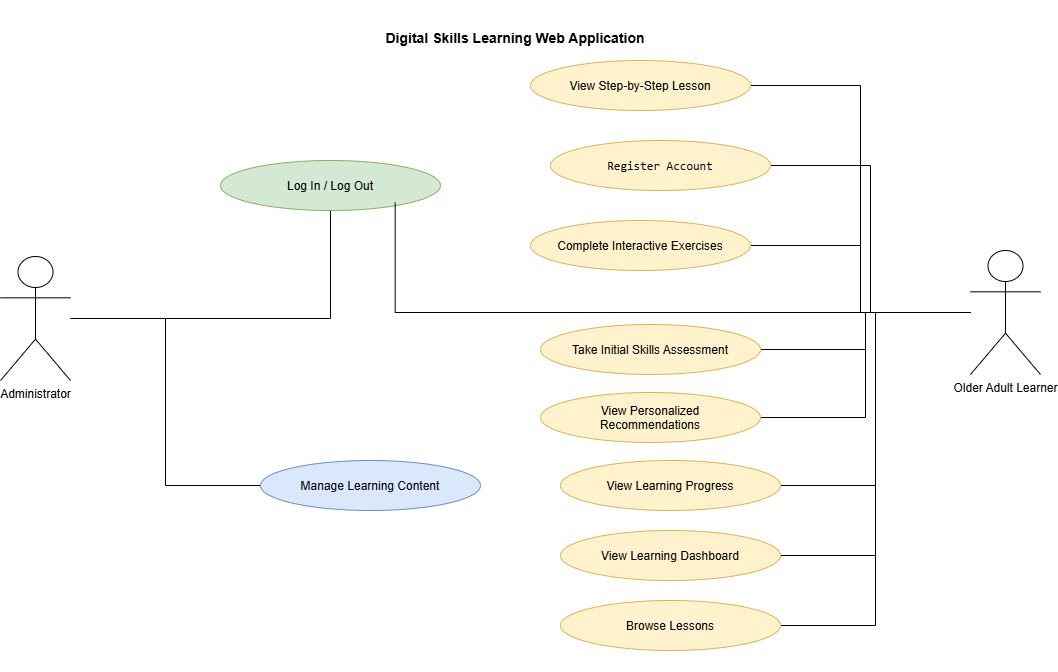

The diagram above was exported from draw.io. Its source (the exported page's mxGraphModel, read from the mxfile embedded in the PNG):
<mxGraphModel dx="686" dy="855" grid="1" gridSize="10" guides="1" tooltips="1" connect="1" arrows="1" fold="1" page="1" pageScale="1" pageWidth="1169" pageHeight="827" math="0" shadow="0">
  <root>
    <mxCell id="0" />
    <mxCell id="1" parent="0" />
    <mxCell id="V6Gnc01BnEj8Teto0-Ry-1" parent="1" style="rounded=0;whiteSpace=wrap;html=1;fontStyle=1;strokeColor=#FFFFFF;" value="&lt;font style=&quot;font-size: 14px;&quot;&gt;&lt;span style=&quot;&quot;&gt;Digital Skills Learning Web Application&lt;/span&gt;&lt;/font&gt;&lt;div&gt;&lt;span style=&quot;font-size: 14px;&quot;&gt;&lt;br&gt;&lt;/span&gt;&lt;/div&gt;&lt;div&gt;&lt;span style=&quot;font-size: 14px;&quot;&gt;&lt;br&gt;&lt;/span&gt;&lt;/div&gt;&lt;div&gt;&lt;span style=&quot;font-size: 14px;&quot;&gt;&lt;br&gt;&lt;/span&gt;&lt;/div&gt;&lt;div&gt;&lt;span style=&quot;font-size: 14px;&quot;&gt;&lt;br&gt;&lt;/span&gt;&lt;/div&gt;&lt;div&gt;&lt;span style=&quot;font-size: 14px;&quot;&gt;&lt;br&gt;&lt;/span&gt;&lt;/div&gt;&lt;div&gt;&lt;span style=&quot;font-size: 14px;&quot;&gt;&lt;br&gt;&lt;/span&gt;&lt;/div&gt;&lt;div&gt;&lt;span style=&quot;font-size: 14px;&quot;&gt;&lt;br&gt;&lt;/span&gt;&lt;/div&gt;&lt;div&gt;&lt;span style=&quot;font-size: 14px;&quot;&gt;&lt;br&gt;&lt;/span&gt;&lt;/div&gt;&lt;div&gt;&lt;span style=&quot;font-size: 14px;&quot;&gt;&lt;br&gt;&lt;/span&gt;&lt;/div&gt;&lt;div&gt;&lt;span style=&quot;font-size: 14px;&quot;&gt;&lt;br&gt;&lt;/span&gt;&lt;/div&gt;&lt;div&gt;&lt;span style=&quot;font-size: 14px;&quot;&gt;&lt;br&gt;&lt;/span&gt;&lt;/div&gt;&lt;div&gt;&lt;span style=&quot;font-size: 14px;&quot;&gt;&lt;br&gt;&lt;/span&gt;&lt;/div&gt;&lt;div&gt;&lt;span style=&quot;font-size: 14px;&quot;&gt;&lt;br&gt;&lt;/span&gt;&lt;/div&gt;&lt;div&gt;&lt;span style=&quot;font-size: 14px;&quot;&gt;&lt;br&gt;&lt;/span&gt;&lt;div&gt;&lt;span style=&quot;font-size: 14px;&quot;&gt;&lt;br&gt;&lt;/span&gt;&lt;/div&gt;&lt;div&gt;&lt;span style=&quot;font-size: 14px;&quot;&gt;&lt;br&gt;&lt;/span&gt;&lt;div&gt;&lt;span style=&quot;font-size: 14px;&quot;&gt;&lt;br&gt;&lt;/span&gt;&lt;/div&gt;&lt;div&gt;&lt;span style=&quot;font-size: 14px;&quot;&gt;&lt;br&gt;&lt;/span&gt;&lt;/div&gt;&lt;div&gt;&lt;span style=&quot;font-size: 14px;&quot;&gt;&lt;br&gt;&lt;/span&gt;&lt;div&gt;&lt;span style=&quot;font-size: 14px;&quot;&gt;&lt;span&gt;&lt;br&gt;&lt;/span&gt;&lt;/span&gt;&lt;/div&gt;&lt;div&gt;&lt;span style=&quot;font-size: 14px;&quot;&gt;&lt;span&gt;&lt;br&gt;&lt;/span&gt;&lt;/span&gt;&lt;/div&gt;&lt;div&gt;&lt;span style=&quot;font-size: 14px;&quot;&gt;&lt;span&gt;&lt;br&gt;&lt;/span&gt;&lt;/span&gt;&lt;/div&gt;&lt;div&gt;&lt;br&gt;&lt;/div&gt;&lt;div&gt;&lt;br&gt;&lt;/div&gt;&lt;div&gt;&lt;br&gt;&lt;/div&gt;&lt;div&gt;&lt;div&gt;&lt;span style=&quot;font-size: 14px;&quot;&gt;&lt;span&gt;&lt;br&gt;&lt;/span&gt;&lt;/span&gt;&lt;/div&gt;&lt;div&gt;&lt;span style=&quot;font-size: 14px;&quot;&gt;&lt;span&gt;&lt;br&gt;&lt;/span&gt;&lt;/span&gt;&lt;/div&gt;&lt;div&gt;&lt;br&gt;&lt;/div&gt;&lt;div&gt;&lt;div&gt;&lt;font style=&quot;font-size: 14px;&quot;&gt;&lt;span style=&quot;&quot;&gt;&lt;br&gt;&lt;/span&gt;&lt;/font&gt;&lt;/div&gt;&lt;div&gt;&lt;font style=&quot;font-size: 14px;&quot;&gt;&lt;span style=&quot;&quot;&gt;&lt;br&gt;&lt;/span&gt;&lt;/font&gt;&lt;/div&gt;&lt;div&gt;&lt;font style=&quot;font-size: 14px;&quot;&gt;&lt;span style=&quot;&quot;&gt;&lt;br&gt;&lt;/span&gt;&lt;/font&gt;&lt;/div&gt;&lt;div&gt;&lt;font style=&quot;font-size: 14px;&quot;&gt;&lt;span style=&quot;&quot;&gt;&lt;br&gt;&lt;/span&gt;&lt;/font&gt;&lt;/div&gt;&lt;div&gt;&lt;font style=&quot;font-size: 14px;&quot;&gt;&lt;span style=&quot;&quot;&gt;&lt;br&gt;&lt;/span&gt;&lt;/font&gt;&lt;/div&gt;&lt;div&gt;&lt;font style=&quot;font-size: 14px;&quot;&gt;&lt;span style=&quot;&quot;&gt;&lt;br&gt;&lt;/span&gt;&lt;/font&gt;&lt;/div&gt;&lt;div&gt;&lt;font style=&quot;font-size: 14px;&quot;&gt;&lt;span style=&quot;&quot;&gt;&lt;br&gt;&lt;/span&gt;&lt;/font&gt;&lt;/div&gt;&lt;div&gt;&lt;font style=&quot;font-size: 14px;&quot;&gt;&lt;span style=&quot;&quot;&gt;&lt;br&gt;&lt;/span&gt;&lt;/font&gt;&lt;/div&gt;&lt;/div&gt;&lt;/div&gt;&lt;/div&gt;&lt;/div&gt;&lt;/div&gt;" vertex="1">
      <mxGeometry height="670" width="610" x="270" y="70" as="geometry" />
    </mxCell>
    <mxCell id="V6Gnc01BnEj8Teto0-Ry-22" edge="1" parent="1" source="V6Gnc01BnEj8Teto0-Ry-3" style="edgeStyle=orthogonalEdgeStyle;rounded=0;orthogonalLoop=1;jettySize=auto;html=1;entryX=1;entryY=0.5;entryDx=0;entryDy=0;defaultLabelBackgroundColor=page;endArrow=none;endFill=0;" target="V6Gnc01BnEj8Teto0-Ry-14">
      <mxGeometry relative="1" as="geometry" />
    </mxCell>
    <mxCell id="V6Gnc01BnEj8Teto0-Ry-31" edge="1" parent="1" source="V6Gnc01BnEj8Teto0-Ry-3" style="edgeStyle=orthogonalEdgeStyle;rounded=0;orthogonalLoop=1;jettySize=auto;html=1;entryX=1;entryY=0.5;entryDx=0;entryDy=0;defaultLabelBackgroundColor=page;endArrow=none;endFill=0;" target="V6Gnc01BnEj8Teto0-Ry-13">
      <mxGeometry relative="1" as="geometry" />
    </mxCell>
    <mxCell id="V6Gnc01BnEj8Teto0-Ry-32" edge="1" parent="1" source="V6Gnc01BnEj8Teto0-Ry-3" style="edgeStyle=orthogonalEdgeStyle;rounded=0;orthogonalLoop=1;jettySize=auto;html=1;entryX=1;entryY=0.5;entryDx=0;entryDy=0;defaultLabelBackgroundColor=page;endArrow=none;endFill=0;" target="V6Gnc01BnEj8Teto0-Ry-10">
      <mxGeometry relative="1" as="geometry" />
    </mxCell>
    <mxCell id="V6Gnc01BnEj8Teto0-Ry-40" edge="1" parent="1" source="V6Gnc01BnEj8Teto0-Ry-3" style="edgeStyle=orthogonalEdgeStyle;rounded=0;orthogonalLoop=1;jettySize=auto;html=1;defaultLabelBackgroundColor=page;endArrow=none;endFill=0;" target="V6Gnc01BnEj8Teto0-Ry-8">
      <mxGeometry relative="1" as="geometry" />
    </mxCell>
    <mxCell id="V6Gnc01BnEj8Teto0-Ry-41" edge="1" parent="1" source="V6Gnc01BnEj8Teto0-Ry-3" style="edgeStyle=orthogonalEdgeStyle;rounded=0;orthogonalLoop=1;jettySize=auto;html=1;entryX=1;entryY=0.5;entryDx=0;entryDy=0;defaultLabelBackgroundColor=page;endArrow=none;endFill=0;" target="V6Gnc01BnEj8Teto0-Ry-9">
      <mxGeometry relative="1" as="geometry" />
    </mxCell>
    <mxCell id="V6Gnc01BnEj8Teto0-Ry-42" edge="1" parent="1" source="V6Gnc01BnEj8Teto0-Ry-3" style="edgeStyle=orthogonalEdgeStyle;rounded=0;orthogonalLoop=1;jettySize=auto;html=1;entryX=1;entryY=0.5;entryDx=0;entryDy=0;defaultLabelBackgroundColor=page;endArrow=none;endFill=0;" target="V6Gnc01BnEj8Teto0-Ry-12">
      <mxGeometry relative="1" as="geometry" />
    </mxCell>
    <mxCell id="V6Gnc01BnEj8Teto0-Ry-43" edge="1" parent="1" source="V6Gnc01BnEj8Teto0-Ry-3" style="edgeStyle=orthogonalEdgeStyle;rounded=0;orthogonalLoop=1;jettySize=auto;html=1;entryX=1;entryY=0.5;entryDx=0;entryDy=0;defaultLabelBackgroundColor=page;endArrow=none;endFill=0;" target="V6Gnc01BnEj8Teto0-Ry-6">
      <mxGeometry relative="1" as="geometry" />
    </mxCell>
    <mxCell id="V6Gnc01BnEj8Teto0-Ry-44" edge="1" parent="1" source="V6Gnc01BnEj8Teto0-Ry-3" style="edgeStyle=orthogonalEdgeStyle;rounded=0;orthogonalLoop=1;jettySize=auto;html=1;entryX=1;entryY=0.5;entryDx=0;entryDy=0;defaultLabelBackgroundColor=page;endArrow=none;endFill=0;" target="V6Gnc01BnEj8Teto0-Ry-11">
      <mxGeometry relative="1" as="geometry" />
    </mxCell>
    <mxCell id="V6Gnc01BnEj8Teto0-Ry-3" parent="1" style="shape=umlActor;verticalLabelPosition=bottom;verticalAlign=top;html=1;outlineConnect=0;labelPerimeter=1;" value="Older Adult Learner" vertex="1">
      <mxGeometry height="124" width="70" x="1030" y="320" as="geometry" />
    </mxCell>
    <mxCell id="V6Gnc01BnEj8Teto0-Ry-17" edge="1" parent="1" source="V6Gnc01BnEj8Teto0-Ry-5" style="edgeStyle=orthogonalEdgeStyle;rounded=0;orthogonalLoop=1;jettySize=auto;html=1;defaultLabelBackgroundColor=page;endArrow=none;endFill=0;" target="V6Gnc01BnEj8Teto0-Ry-7">
      <mxGeometry relative="1" as="geometry" />
    </mxCell>
    <mxCell id="V6Gnc01BnEj8Teto0-Ry-18" edge="1" parent="1" source="V6Gnc01BnEj8Teto0-Ry-5" style="edgeStyle=orthogonalEdgeStyle;rounded=0;orthogonalLoop=1;jettySize=auto;html=1;entryX=0;entryY=0.5;entryDx=0;entryDy=0;defaultLabelBackgroundColor=page;endArrow=none;endFill=0;" target="V6Gnc01BnEj8Teto0-Ry-15">
      <mxGeometry relative="1" as="geometry" />
    </mxCell>
    <mxCell id="V6Gnc01BnEj8Teto0-Ry-5" parent="1" style="shape=umlActor;verticalLabelPosition=bottom;verticalAlign=top;html=1;outlineConnect=0;labelPerimeter=1;" value="Administrator" vertex="1">
      <mxGeometry height="124" width="70" x="60" y="326" as="geometry" />
    </mxCell>
    <mxCell id="V6Gnc01BnEj8Teto0-Ry-6" parent="1" style="ellipse;whiteSpace=wrap;html=1;shapeInside=1;fillColor=#fff2cc;strokeColor=#d6b656;" value="&lt;code&gt;Register Account&lt;/code&gt;" vertex="1">
      <mxGeometry height="50" width="220" x="610" y="210" as="geometry" />
    </mxCell>
    <mxCell id="V6Gnc01BnEj8Teto0-Ry-7" parent="1" style="ellipse;whiteSpace=wrap;html=1;shapeInside=1;fillColor=#d5e8d4;strokeColor=#82b366;" value="Log In / Log Out" vertex="1">
      <mxGeometry height="50" width="220" x="280" y="230" as="geometry" />
    </mxCell>
    <mxCell id="V6Gnc01BnEj8Teto0-Ry-8" parent="1" style="ellipse;whiteSpace=wrap;html=1;shapeInside=1;fillColor=#fff2cc;strokeColor=#d6b656;" value="Take Initial Skills Assessment" vertex="1">
      <mxGeometry height="50" width="220" x="600" y="394" as="geometry" />
    </mxCell>
    <mxCell id="V6Gnc01BnEj8Teto0-Ry-9" parent="1" style="ellipse;whiteSpace=wrap;html=1;shapeInside=1;fillColor=#fff2cc;strokeColor=#d6b656;" value="View Personalized Recommendations" vertex="1">
      <mxGeometry height="50" width="220" x="600" y="462" as="geometry" />
    </mxCell>
    <mxCell id="V6Gnc01BnEj8Teto0-Ry-10" parent="1" style="ellipse;whiteSpace=wrap;html=1;shapeInside=1;fillColor=#fff2cc;strokeColor=#d6b656;" value="Browse Lessons" vertex="1">
      <mxGeometry height="50" width="220" x="620" y="670" as="geometry" />
    </mxCell>
    <mxCell id="V6Gnc01BnEj8Teto0-Ry-11" parent="1" style="ellipse;whiteSpace=wrap;html=1;shapeInside=1;fillColor=#fff2cc;strokeColor=#d6b656;" value="View Step-by-Step Lesson" vertex="1">
      <mxGeometry height="50" width="220" x="590" y="130" as="geometry" />
    </mxCell>
    <mxCell id="V6Gnc01BnEj8Teto0-Ry-14" parent="1" style="ellipse;whiteSpace=wrap;html=1;shapeInside=1;fillColor=#fff2cc;strokeColor=#d6b656;" value="View Learning Dashboard" vertex="1">
      <mxGeometry height="50" width="220" x="620" y="600" as="geometry" />
    </mxCell>
    <mxCell id="V6Gnc01BnEj8Teto0-Ry-15" parent="1" style="ellipse;whiteSpace=wrap;html=1;shapeInside=1;fillColor=#dae8fc;strokeColor=#6c8ebf;" value="Manage Learning Content" vertex="1">
      <mxGeometry height="50" width="220" x="320" y="530" as="geometry" />
    </mxCell>
    <mxCell id="V6Gnc01BnEj8Teto0-Ry-13" parent="1" style="ellipse;whiteSpace=wrap;html=1;shapeInside=1;fillColor=#fff2cc;strokeColor=#d6b656;" value="View Learning Progress" vertex="1">
      <mxGeometry height="50" width="220" x="620" y="530" as="geometry" />
    </mxCell>
    <mxCell id="V6Gnc01BnEj8Teto0-Ry-12" parent="1" style="ellipse;whiteSpace=wrap;html=1;shapeInside=1;fillColor=#fff2cc;strokeColor=#d6b656;" value="Complete Interactive Exercises" vertex="1">
      <mxGeometry height="50" width="220" x="590" y="290" as="geometry" />
    </mxCell>
    <mxCell id="V6Gnc01BnEj8Teto0-Ry-45" edge="1" parent="1" source="V6Gnc01BnEj8Teto0-Ry-3" style="edgeStyle=orthogonalEdgeStyle;rounded=0;orthogonalLoop=1;jettySize=auto;html=1;entryX=0.794;entryY=0.843;entryDx=0;entryDy=0;entryPerimeter=0;defaultLabelBackgroundColor=page;endArrow=none;endFill=0;" target="V6Gnc01BnEj8Teto0-Ry-7">
      <mxGeometry relative="1" as="geometry" />
    </mxCell>
  </root>
</mxGraphModel>